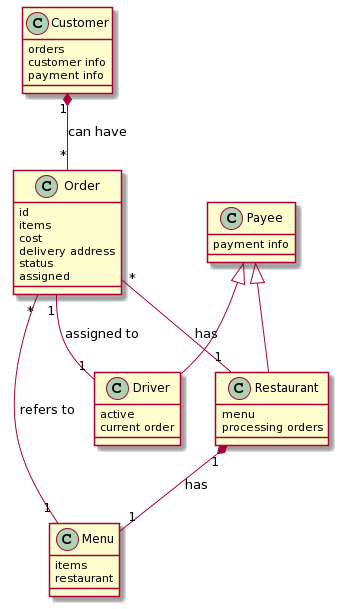

The diagram above was rendered by PlantUML. Its source (embedded in the PNG):
@startuml
class Order {
  id
  items
  cost
  delivery address
  status
  assigned
}

class Menu {
  items
  restaurant
}

class Customer {
  orders
  customer info
  payment info
}

class Payee{
  payment info
}

class Driver {
  active
  current order
}

class Restaurant {
  menu
  processing orders
}

Payee <|-down- Driver
Payee <|-down- Restaurant

Restaurant "1" *-- "1" Menu : "has"

Order "*" -- "1" Restaurant : "has"

Order "*" -up-* "1" Customer : "can have"

Order "*" -- "1" Menu : "refers to"

Order "1" -- "1" Driver : "assigned to"
@enduml